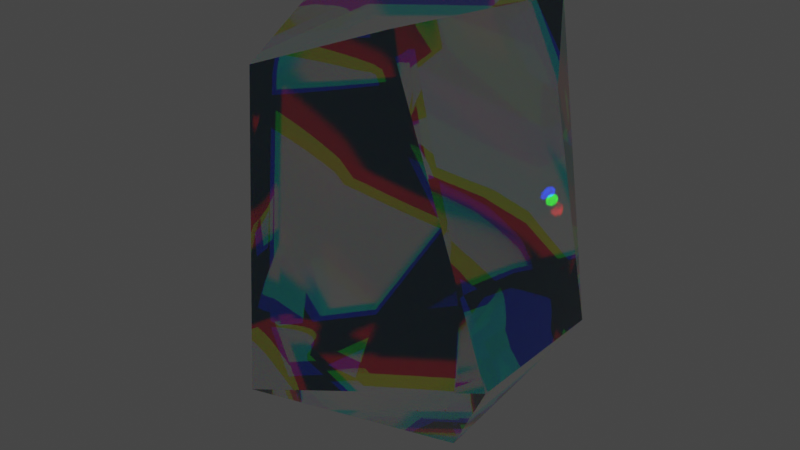 # Source: diamond.blend  (saved by Blender 3.0.42; exported with 4.5.12 LTS)
import bpy
from mathutils import Matrix  # noqa: F401  (used for matrix-valued properties, if any)

bpy.ops.wm.read_factory_settings(use_empty=True)
scene = bpy.context.scene
scene.name = 'Scene'

# ---- materials (node trees are filled in below, after node groups)
mat_material_002 = bpy.data.materials.new('Material.002')
mat_material_002.use_transparent_shadow = False

# ---- node groups
ng_auto_smooth = bpy.data.node_groups.new('Auto Smooth', 'GeometryNodeTree')
_s = ng_auto_smooth.interface.new_socket(name='Geometry', in_out='OUTPUT', socket_type='NodeSocketGeometry')
_s = ng_auto_smooth.interface.new_socket(name='Geometry', in_out='INPUT', socket_type='NodeSocketGeometry')
_s = ng_auto_smooth.interface.new_socket(name='Angle', in_out='INPUT', socket_type='NodeSocketFloat')
_s.subtype = 'ANGLE'
_s.min_value = 0.0
_s.max_value = 3.142
ng_auto_smooth.is_modifier = True
_N = ng_auto_smooth.nodes; _L = ng_auto_smooth.links
n0 = _N.new('NodeGroupOutput'); n0.name = 'Group Output'; n0.location = (480, -100)
n1 = _N.new('NodeGroupInput'); n1.name = 'Group Input'; n1.location = (-420, -300)
n2 = _N.new('NodeGroupInput'); n2.name = 'Group Input.001'; n2.location = (-60, -100)
n3 = _N.new('GeometryNodeSetShadeSmooth'); n3.name = 'Set Shade Smooth'; n3.location = (120, -100)
n3.domain = 'EDGE'
n4 = _N.new('GeometryNodeSetShadeSmooth'); n4.name = 'Set Shade Smooth.001'; n4.location = (300, -100)
n5 = _N.new('GeometryNodeInputMeshEdgeAngle'); n5.name = 'Edge Angle'; n5.location = (-420, -220)
n6 = _N.new('GeometryNodeInputEdgeSmooth'); n6.name = 'Is Edge Smooth'; n6.location = (-60, -160)
n7 = _N.new('GeometryNodeInputShadeSmooth'); n7.name = 'Is Face Smooth'; n7.location = (-240, -340)
n8 = _N.new('FunctionNodeBooleanMath'); n8.name = 'Boolean Math'; n8.location = (-60, -220)
n9 = _N.new('FunctionNodeCompare'); n9.name = 'Compare'; n9.location = (-240, -180)
n9.operation = 'LESS_EQUAL'
_L.new(n5.outputs[0], n9.inputs[0])
_L.new(n4.outputs[0], n0.inputs[0])
_L.new(n1.outputs[1], n9.inputs[1])
_L.new(n9.outputs[0], n8.inputs[0])
_L.new(n7.outputs[0], n8.inputs[1])
_L.new(n2.outputs[0], n3.inputs[0])
_L.new(n6.outputs[0], n3.inputs[1])
_L.new(n3.outputs[0], n4.inputs[0])
_L.new(n8.outputs[0], n3.inputs[2])
n0.is_active_output = True

# ---- material node trees
mat_material_002.use_nodes = True; mat_material_002.node_tree.nodes.clear()
_N = mat_material_002.node_tree.nodes; _L = mat_material_002.node_tree.links
n0 = _N.new('ShaderNodeAddShader'); n0.name = 'Add Shader'; n0.location = (219, 368)
n1 = _N.new('ShaderNodeBsdfGlass'); n1.name = 'Glass BSDF'; n1.location = (4, 431)
n1.distribution = 'BECKMANN'
n1.inputs[0].default_value = (1.0, 0.0, 0.002548, 1.0)
n1.inputs[1].default_value = 0.1
n2 = _N.new('ShaderNodeBsdfGlass'); n2.name = 'Glass BSDF.001'; n2.location = (11, 206)
n2.distribution = 'BECKMANN'
n2.inputs[0].default_value = (0.005779, 1.0, 0.0, 1.0)
n3 = _N.new('ShaderNodeBsdfGlass'); n3.name = 'Glass BSDF.002'; n3.location = (6, -16)
n3.distribution = 'BECKMANN'
n3.inputs[0].default_value = (0.0, 0.02355, 1.0, 1.0)
n4 = _N.new('ShaderNodeAddShader'); n4.name = 'Add Shader.001'; n4.location = (392, 272)
n5 = _N.new('ShaderNodeMath'); n5.name = 'Math'; n5.location = (-284, 431)
n5.operation = 'SUBTRACT'
n6 = _N.new('ShaderNodeMath'); n6.name = 'Math.001'; n6.location = (-294, 15)
n7 = _N.new('ShaderNodeValue'); n7.name = 'Value.001'; n7.location = (-736, 80)
n7.label = 'Dispersion'
n7.outputs[0].default_value = 0.35
n8 = _N.new('ShaderNodeValue'); n8.name = 'Value'; n8.location = (-754, 252)
n8.label = 'iOR_Diamond'
n8.outputs[0].default_value = 2.418
n9 = _N.new('ShaderNodeOutputMaterial'); n9.name = 'Material Output'; n9.location = (976, 316)
n10 = _N.new('ShaderNodeBsdfGlass'); n10.name = 'Glass BSDF.003'; n10.location = (1, 733)
n10.distribution = 'BECKMANN'
n11 = _N.new('ShaderNodeLightPath'); n11.name = 'Light Path'; n11.location = (-10, 1094)
n12 = _N.new('ShaderNodeMixShader'); n12.name = 'Mix Shader'; n12.location = (632, 497)
_L.new(n1.outputs[0], n0.inputs[0])
_L.new(n2.outputs[0], n0.inputs[1])
_L.new(n3.outputs[0], n4.inputs[1])
_L.new(n0.outputs[0], n4.inputs[0])
_L.new(n8.outputs[0], n5.inputs[0])
_L.new(n8.outputs[0], n2.inputs[2])
_L.new(n8.outputs[0], n6.inputs[0])
_L.new(n6.outputs[0], n3.inputs[2])
_L.new(n5.outputs[0], n1.inputs[2])
_L.new(n7.outputs[0], n5.inputs[1])
_L.new(n7.outputs[0], n6.inputs[1])
_L.new(n8.outputs[0], n10.inputs[2])
_L.new(n12.outputs[0], n9.inputs[0])
_L.new(n4.outputs[0], n12.inputs[2])
_L.new(n10.outputs[0], n12.inputs[1])
_L.new(n11.outputs[0], n12.inputs[0])
n9.is_active_output = True

# ---- world
world_world = bpy.data.worlds.new('World'); scene.world = world_world
world_world.use_nodes = True; world_world.node_tree.nodes.clear()
_N = world_world.node_tree.nodes; _L = world_world.node_tree.links
n0 = _N.new('ShaderNodeOutputWorld'); n0.name = 'World Output'; n0.location = (300, 300)
n1 = _N.new('ShaderNodeBackground'); n1.name = 'Background'; n1.location = (10, 300)
n1.inputs[0].default_value = (0.05088, 0.05088, 0.05088, 1.0)
_L.new(n1.outputs[0], n0.inputs[0])
n0.is_active_output = True
world_world.color = (0.05088, 0.05088, 0.05088)
world_world.use_sun_shadow = False
world_world.sun_shadow_jitter_overblur = 0.0

# ---- meshes
me_rock_012 = bpy.data.meshes.new('rock.012')
me_rock_012.from_pydata([(-0.3478, -0.2051, -0.2661), (0.3472, -0.2116, -0.2838), (-0.289, 0.001038, 0.2415), (0.3433, 0.1707, -0.2903), (-0.08703, 0.314, 0.2577), (-0.07097, -0.4724, -0.3202), (-0.0743, 0.3485, -0.2875), (-0.1427, -0.356, 0.3527), (0.1569, 0.2986, 0.4093), (0.2703, 0.1152, 0.2686), (-0.3586, 0.03337, -0.3435), (0.1493, -0.04795, -0.6092), (0.1166, -0.2445, 0.4476), (-0.2342, -0.007945, 0.4697)], [], [(9, 1, 3), (12, 1, 9), (12, 5, 1), (7, 0, 5), (13, 2, 0), (2, 10, 0), (11, 3, 1), (11, 1, 5), (12, 13, 7), (9, 8, 12), (8, 13, 12), (13, 4, 2), (2, 4, 10), (4, 8, 6), (10, 4, 6), (5, 0, 10, 11), (12, 7, 5), (3, 6, 8, 9), (7, 13, 0), (6, 3, 11), (10, 6, 11), (13, 8, 4)])
me_rock_012.polygons.foreach_set('use_smooth', [True] * 22)
me_rock_012.materials.append(mat_material_002)
me_rock_012.use_remesh_fix_poles = True
me_rock_012.use_remesh_preserve_attributes = False
me_rock_012.update()

# ---- objects
ob_diamond = bpy.data.objects.new('Diamond', me_rock_012)

# ---- transforms, parenting, visibility, modifiers, constraints
ob_diamond.location = (0.0, 0.0, 0.0)
_m = ob_diamond.modifiers.new('Auto Smooth', 'NODES')
_m.node_group = ng_auto_smooth
_gi = [s.identifier for s in ng_auto_smooth.interface.items_tree if s.item_type == 'SOCKET' and s.in_out == 'INPUT']
_m[_gi[1]] = 0.5236  # Angle

# ---- collection membership
scene.collection.objects.link(ob_diamond)

# ---- scene / render settings (as saved in the file)
scene.frame_start = 1; scene.frame_end = 250; scene.frame_set(1)
scene.render.engine = 'BLENDER_EEVEE_NEXT'
scene.cycles.sampling_pattern = 'TABULATED_SOBOL'
scene.cycles.use_light_tree = False
scene.view_settings.view_transform = 'Filmic'
bpy.context.view_layer.update()

# ---- added for rendering (the .blend has no active camera and no usable light): camera, sun
cam_auto = bpy.data.cameras.new('AutoCamera')
cam_auto.lens = 50.0
cam_auto.sensor_width = 36.0
cam_auto.clip_end = 1000.0
ob_auto_camera = bpy.data.objects.new('AutoCamera', cam_auto)
scene.collection.objects.link(ob_auto_camera)
ob_auto_camera.location = (1.40843, -1.75894, 1.06157)
ob_auto_camera.rotation_euler = (1.09748, -7.21219e-08, 0.694738)
scene.camera = ob_auto_camera
light_auto_sun = bpy.data.lights.new('AutoSun', 'SUN')
light_auto_sun.energy = 3.0
light_auto_sun.angle = 0.0523599
ob_auto_sun = bpy.data.objects.new('AutoSun', light_auto_sun)
scene.collection.objects.link(ob_auto_sun)
ob_auto_sun.rotation_euler = (0.872665, 0.174533, 0.523599)
bpy.context.view_layer.update()
